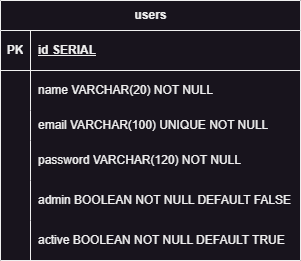

The diagram above was exported from draw.io. Its source (the exported page's mxGraphModel, read from the mxfile embedded in the PNG):
<mxGraphModel dx="752" dy="777" grid="1" gridSize="10" guides="1" tooltips="1" connect="1" arrows="1" fold="1" page="1" pageScale="1" pageWidth="850" pageHeight="1100" math="0" shadow="0" extFonts="Permanent Marker^https://fonts.googleapis.com/css?family=Permanent+Marker">
  <root>
    <mxCell id="0" />
    <mxCell id="1" parent="0" />
    <mxCell id="NEQL_uuWMqZxSf2zczct-1" value="users" style="shape=table;startSize=30;container=1;collapsible=1;childLayout=tableLayout;fixedRows=1;rowLines=0;fontStyle=1;align=center;resizeLast=1;html=1;" vertex="1" parent="1">
      <mxGeometry x="100" y="80" width="300" height="260" as="geometry" />
    </mxCell>
    <mxCell id="NEQL_uuWMqZxSf2zczct-2" value="" style="shape=tableRow;horizontal=0;startSize=0;swimlaneHead=0;swimlaneBody=0;fillColor=none;collapsible=0;dropTarget=0;points=[[0,0.5],[1,0.5]];portConstraint=eastwest;top=0;left=0;right=0;bottom=1;" vertex="1" parent="NEQL_uuWMqZxSf2zczct-1">
      <mxGeometry y="30" width="300" height="40" as="geometry" />
    </mxCell>
    <mxCell id="NEQL_uuWMqZxSf2zczct-3" value="PK" style="shape=partialRectangle;connectable=0;fillColor=none;top=0;left=0;bottom=0;right=0;fontStyle=1;overflow=hidden;whiteSpace=wrap;html=1;" vertex="1" parent="NEQL_uuWMqZxSf2zczct-2">
      <mxGeometry width="30" height="40" as="geometry">
        <mxRectangle width="30" height="40" as="alternateBounds" />
      </mxGeometry>
    </mxCell>
    <mxCell id="NEQL_uuWMqZxSf2zczct-4" value="id SERIAL" style="shape=partialRectangle;connectable=0;fillColor=none;top=0;left=0;bottom=0;right=0;align=left;spacingLeft=6;fontStyle=5;overflow=hidden;whiteSpace=wrap;html=1;" vertex="1" parent="NEQL_uuWMqZxSf2zczct-2">
      <mxGeometry x="30" width="270" height="40" as="geometry">
        <mxRectangle width="270" height="40" as="alternateBounds" />
      </mxGeometry>
    </mxCell>
    <mxCell id="NEQL_uuWMqZxSf2zczct-5" value="" style="shape=tableRow;horizontal=0;startSize=0;swimlaneHead=0;swimlaneBody=0;fillColor=none;collapsible=0;dropTarget=0;points=[[0,0.5],[1,0.5]];portConstraint=eastwest;top=0;left=0;right=0;bottom=0;" vertex="1" parent="NEQL_uuWMqZxSf2zczct-1">
      <mxGeometry y="70" width="300" height="40" as="geometry" />
    </mxCell>
    <mxCell id="NEQL_uuWMqZxSf2zczct-6" value="" style="shape=partialRectangle;connectable=0;fillColor=none;top=0;left=0;bottom=0;right=0;editable=1;overflow=hidden;whiteSpace=wrap;html=1;" vertex="1" parent="NEQL_uuWMqZxSf2zczct-5">
      <mxGeometry width="30" height="40" as="geometry">
        <mxRectangle width="30" height="40" as="alternateBounds" />
      </mxGeometry>
    </mxCell>
    <mxCell id="NEQL_uuWMqZxSf2zczct-7" value="name VARCHAR(20) NOT NULL" style="shape=partialRectangle;connectable=0;fillColor=none;top=0;left=0;bottom=0;right=0;align=left;spacingLeft=6;overflow=hidden;whiteSpace=wrap;html=1;" vertex="1" parent="NEQL_uuWMqZxSf2zczct-5">
      <mxGeometry x="30" width="270" height="40" as="geometry">
        <mxRectangle width="270" height="40" as="alternateBounds" />
      </mxGeometry>
    </mxCell>
    <mxCell id="NEQL_uuWMqZxSf2zczct-8" value="" style="shape=tableRow;horizontal=0;startSize=0;swimlaneHead=0;swimlaneBody=0;fillColor=none;collapsible=0;dropTarget=0;points=[[0,0.5],[1,0.5]];portConstraint=eastwest;top=0;left=0;right=0;bottom=0;" vertex="1" parent="NEQL_uuWMqZxSf2zczct-1">
      <mxGeometry y="110" width="300" height="30" as="geometry" />
    </mxCell>
    <mxCell id="NEQL_uuWMqZxSf2zczct-9" value="" style="shape=partialRectangle;connectable=0;fillColor=none;top=0;left=0;bottom=0;right=0;editable=1;overflow=hidden;whiteSpace=wrap;html=1;" vertex="1" parent="NEQL_uuWMqZxSf2zczct-8">
      <mxGeometry width="30" height="30" as="geometry">
        <mxRectangle width="30" height="30" as="alternateBounds" />
      </mxGeometry>
    </mxCell>
    <mxCell id="NEQL_uuWMqZxSf2zczct-10" value="email VARCHAR(100) UNIQUE NOT NULL" style="shape=partialRectangle;connectable=0;fillColor=none;top=0;left=0;bottom=0;right=0;align=left;spacingLeft=6;overflow=hidden;whiteSpace=wrap;html=1;" vertex="1" parent="NEQL_uuWMqZxSf2zczct-8">
      <mxGeometry x="30" width="270" height="30" as="geometry">
        <mxRectangle width="270" height="30" as="alternateBounds" />
      </mxGeometry>
    </mxCell>
    <mxCell id="NEQL_uuWMqZxSf2zczct-11" value="" style="shape=tableRow;horizontal=0;startSize=0;swimlaneHead=0;swimlaneBody=0;fillColor=none;collapsible=0;dropTarget=0;points=[[0,0.5],[1,0.5]];portConstraint=eastwest;top=0;left=0;right=0;bottom=0;" vertex="1" parent="NEQL_uuWMqZxSf2zczct-1">
      <mxGeometry y="140" width="300" height="40" as="geometry" />
    </mxCell>
    <mxCell id="NEQL_uuWMqZxSf2zczct-12" value="" style="shape=partialRectangle;connectable=0;fillColor=none;top=0;left=0;bottom=0;right=0;editable=1;overflow=hidden;whiteSpace=wrap;html=1;" vertex="1" parent="NEQL_uuWMqZxSf2zczct-11">
      <mxGeometry width="30" height="40" as="geometry">
        <mxRectangle width="30" height="40" as="alternateBounds" />
      </mxGeometry>
    </mxCell>
    <mxCell id="NEQL_uuWMqZxSf2zczct-13" value="password VARCHAR(120) NOT NULL" style="shape=partialRectangle;connectable=0;fillColor=none;top=0;left=0;bottom=0;right=0;align=left;spacingLeft=6;overflow=hidden;whiteSpace=wrap;html=1;" vertex="1" parent="NEQL_uuWMqZxSf2zczct-11">
      <mxGeometry x="30" width="270" height="40" as="geometry">
        <mxRectangle width="270" height="40" as="alternateBounds" />
      </mxGeometry>
    </mxCell>
    <mxCell id="NEQL_uuWMqZxSf2zczct-14" style="shape=tableRow;horizontal=0;startSize=0;swimlaneHead=0;swimlaneBody=0;fillColor=none;collapsible=0;dropTarget=0;points=[[0,0.5],[1,0.5]];portConstraint=eastwest;top=0;left=0;right=0;bottom=0;" vertex="1" parent="NEQL_uuWMqZxSf2zczct-1">
      <mxGeometry y="180" width="300" height="40" as="geometry" />
    </mxCell>
    <mxCell id="NEQL_uuWMqZxSf2zczct-15" style="shape=partialRectangle;connectable=0;fillColor=none;top=0;left=0;bottom=0;right=0;editable=1;overflow=hidden;whiteSpace=wrap;html=1;" vertex="1" parent="NEQL_uuWMqZxSf2zczct-14">
      <mxGeometry width="30" height="40" as="geometry">
        <mxRectangle width="30" height="40" as="alternateBounds" />
      </mxGeometry>
    </mxCell>
    <mxCell id="NEQL_uuWMqZxSf2zczct-16" value="admin BOOLEAN NOT NULL DEFAULT FALSE" style="shape=partialRectangle;connectable=0;fillColor=none;top=0;left=0;bottom=0;right=0;align=left;spacingLeft=6;overflow=hidden;whiteSpace=wrap;html=1;" vertex="1" parent="NEQL_uuWMqZxSf2zczct-14">
      <mxGeometry x="30" width="270" height="40" as="geometry">
        <mxRectangle width="270" height="40" as="alternateBounds" />
      </mxGeometry>
    </mxCell>
    <mxCell id="NEQL_uuWMqZxSf2zczct-17" style="shape=tableRow;horizontal=0;startSize=0;swimlaneHead=0;swimlaneBody=0;fillColor=none;collapsible=0;dropTarget=0;points=[[0,0.5],[1,0.5]];portConstraint=eastwest;top=0;left=0;right=0;bottom=0;" vertex="1" parent="NEQL_uuWMqZxSf2zczct-1">
      <mxGeometry y="220" width="300" height="40" as="geometry" />
    </mxCell>
    <mxCell id="NEQL_uuWMqZxSf2zczct-18" style="shape=partialRectangle;connectable=0;fillColor=none;top=0;left=0;bottom=0;right=0;editable=1;overflow=hidden;whiteSpace=wrap;html=1;" vertex="1" parent="NEQL_uuWMqZxSf2zczct-17">
      <mxGeometry width="30" height="40" as="geometry">
        <mxRectangle width="30" height="40" as="alternateBounds" />
      </mxGeometry>
    </mxCell>
    <mxCell id="NEQL_uuWMqZxSf2zczct-19" value="active BOOLEAN NOT NULL DEFAULT TRUE&amp;nbsp;" style="shape=partialRectangle;connectable=0;fillColor=none;top=0;left=0;bottom=0;right=0;align=left;spacingLeft=6;overflow=hidden;whiteSpace=wrap;html=1;" vertex="1" parent="NEQL_uuWMqZxSf2zczct-17">
      <mxGeometry x="30" width="270" height="40" as="geometry">
        <mxRectangle width="270" height="40" as="alternateBounds" />
      </mxGeometry>
    </mxCell>
  </root>
</mxGraphModel>